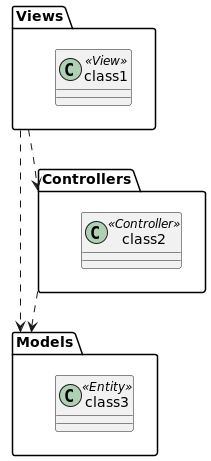

The diagram above was rendered by PlantUML. Its source (embedded in the PNG):
@startuml
'skinparam BackgroundColor transparent

Views ..> Controllers
Views .right.> Models
Controllers ..> Models

package Views
{
    class class1 <<View>>
}

package Controllers
{
    class class2 <<Controller>>
}

package Models
{
    class class3 <<Entity>>
}

@enduml